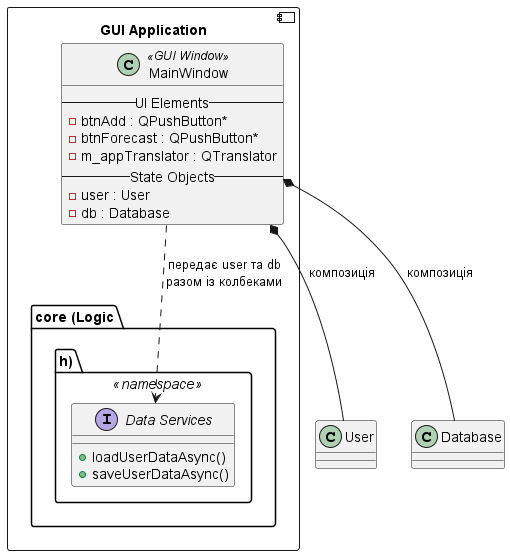

The diagram above was rendered by PlantUML. Its source (embedded in the PNG):
@startuml
skinparam componentStyle uml2

component "GUI Application" {
    class MainWindow <<GUI Window>> {
        -- UI Elements --
        - btnAdd : QPushButton*
        - btnForecast : QPushButton*
        - m_appTranslator : QTranslator
        -- State Objects --
        - user : User
        - db : Database
    }

    package "core (Logic.h)" <<namespace>> {
        interface "Data Services" as LogicAPI {
            + loadUserDataAsync()
            + saveUserDataAsync()
        }
    }
}

MainWindow *-- User : композиція
MainWindow *-- Database : композиція
MainWindow ..> LogicAPI : передає user та db\nразом із колбеками
@enduml